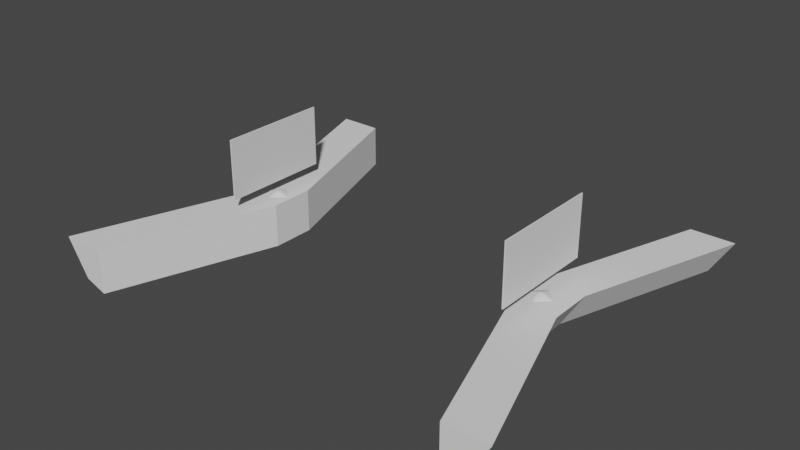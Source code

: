 # Source: DomeRoomDesks.blend  (saved by Blender 3.5.10; exported with 4.5.12 LTS)
import bpy
from mathutils import Matrix  # noqa: F401  (used for matrix-valued properties, if any)

bpy.ops.wm.read_factory_settings(use_empty=True)
scene = bpy.context.scene
scene.name = 'Scene'

# ---- collections
col_collection = bpy.data.collections.new('Collection'); scene.collection.children.link(col_collection)

# ---- world
world_world = bpy.data.worlds.new('World'); scene.world = world_world
world_world.use_nodes = True; world_world.node_tree.nodes.clear()
_N = world_world.node_tree.nodes; _L = world_world.node_tree.links
n0 = _N.new('ShaderNodeOutputWorld'); n0.name = 'World Output'; n0.location = (300, 300)
n1 = _N.new('ShaderNodeBackground'); n1.name = 'Background'; n1.location = (10, 300)
n1.inputs[0].default_value = (0.05088, 0.05088, 0.05088, 1.0)
_L.new(n1.outputs[0], n0.inputs[0])
n0.is_active_output = True
world_world.color = (0.05088, 0.05088, 0.05088)
world_world.use_sun_shadow = False
world_world.sun_shadow_jitter_overblur = 0.0

# ---- meshes
me_cube_001 = bpy.data.meshes.new('Cube.001')
me_cube_001.from_pydata([(0.0, -1.0, -0.6394), (-1.0, -1.0, 1.0), (0.0, 1.0, -0.6394), (-1.0, 1.0, 1.0), (1.0, -1.0, -1.0), (1.0, -1.0, 1.0), (1.0, 1.0, -1.0), (1.0, 1.0, 1.0), (-3.52, 8.56, 1.0), (-2.52, 8.56, -0.6394), (-1.52, 8.56, -1.0), (-1.52, 8.56, 1.0), (-2.52, -8.56, -0.6394), (-3.52, -8.56, 1.0), (-1.52, -8.56, 1.0), (-1.52, -8.56, -1.0)], [], [(0, 1, 3, 2), (7, 6, 10, 11), (6, 7, 5, 4), (5, 1, 13, 14), (2, 6, 4, 0), (7, 3, 1, 5), (9, 8, 11, 10), (6, 2, 9, 10), (3, 7, 11, 8), (2, 3, 8, 9), (15, 14, 13, 12), (4, 5, 14, 15), (1, 0, 12, 13), (0, 4, 15, 12)])
_uv = me_cube_001.uv_layers.new(name='UVMap')
_uv.uv.foreach_set('vector', [0.375, 0.0, 0.625, 0.0, 0.625, 0.25, 0.375, 0.25, 0.625, 0.5, 0.375, 0.5, 0.375, 0.5, 0.625, 0.5, 0.375, 0.5, 0.625, 0.5, 0.625, 0.75, 0.375, 0.75, 0.625, 0.75, 0.875, 0.75, 0.875, 0.75, 0.625, 0.75, 0.125, 0.5, 0.375, 0.5, 0.375, 0.75, 0.125, 0.75, 0.625, 0.5, 0.875, 0.5, 0.875, 0.75, 0.625, 0.75, 0.375, 0.25, 0.625, 0.25, 0.625, 0.5, 0.375, 0.5, 0.375, 0.5, 0.125, 0.5, 0.125, 0.5, 0.375, 0.5, 0.875, 0.5, 0.625, 0.5, 0.625, 0.5, 0.875, 0.5, 0.375, 0.25, 0.625, 0.25, 0.625, 0.25, 0.375, 0.25, 0.375, 0.75, 0.625, 0.75, 0.625, 1.0, 0.375, 1.0, 0.375, 0.75, 0.625, 0.75, 0.625, 0.75, 0.375, 0.75, 0.625, 0.0, 0.375, 0.0, 0.375, 0.0, 0.625, 0.0, 0.125, 0.75, 0.375, 0.75, 0.375, 0.75, 0.125, 0.75])
me_cube_001.update()
me_cube_002 = bpy.data.meshes.new('Cube.002')
me_cube_002.from_pydata([(0.0, -1.0, -0.6394), (-1.0, -1.0, 1.0), (0.0, 1.0, -0.6394), (-1.0, 1.0, 1.0), (1.0, -1.0, -1.0), (1.0, -1.0, 1.0), (1.0, 1.0, -1.0), (1.0, 1.0, 1.0), (-3.52, 8.56, 1.0), (-2.52, 8.56, -0.6394), (-1.52, 8.56, -1.0), (-1.52, 8.56, 1.0), (-2.52, -8.56, -0.6394), (-3.52, -8.56, 1.0), (-1.52, -8.56, 1.0), (-1.52, -8.56, -1.0)], [], [(0, 1, 3, 2), (7, 6, 10, 11), (6, 7, 5, 4), (5, 1, 13, 14), (2, 6, 4, 0), (7, 3, 1, 5), (9, 8, 11, 10), (6, 2, 9, 10), (3, 7, 11, 8), (2, 3, 8, 9), (15, 14, 13, 12), (4, 5, 14, 15), (1, 0, 12, 13), (0, 4, 15, 12)])
_uv = me_cube_002.uv_layers.new(name='UVMap')
_uv.uv.foreach_set('vector', [0.375, 0.0, 0.625, 0.0, 0.625, 0.25, 0.375, 0.25, 0.625, 0.5, 0.375, 0.5, 0.375, 0.5, 0.625, 0.5, 0.375, 0.5, 0.625, 0.5, 0.625, 0.75, 0.375, 0.75, 0.625, 0.75, 0.875, 0.75, 0.875, 0.75, 0.625, 0.75, 0.125, 0.5, 0.375, 0.5, 0.375, 0.75, 0.125, 0.75, 0.625, 0.5, 0.875, 0.5, 0.875, 0.75, 0.625, 0.75, 0.375, 0.25, 0.625, 0.25, 0.625, 0.5, 0.375, 0.5, 0.375, 0.5, 0.125, 0.5, 0.125, 0.5, 0.375, 0.5, 0.875, 0.5, 0.625, 0.5, 0.625, 0.5, 0.875, 0.5, 0.375, 0.25, 0.625, 0.25, 0.625, 0.25, 0.375, 0.25, 0.375, 0.75, 0.625, 0.75, 0.625, 1.0, 0.375, 1.0, 0.375, 0.75, 0.625, 0.75, 0.625, 0.75, 0.375, 0.75, 0.625, 0.0, 0.375, 0.0, 0.375, 0.0, 0.625, 0.0, 0.125, 0.75, 0.375, 0.75, 0.375, 0.75, 0.125, 0.75])
me_cube_002.update()
me_cube = bpy.data.meshes.new('Cube')
me_cube.from_pydata([(-1.0, -1.0, -1.0), (-1.0, -1.0, 1.0), (-1.0, 1.0, -1.0), (-1.0, 1.0, 1.0), (1.0, -1.0, -1.0), (1.0, -1.0, 1.0), (1.0, 1.0, -1.0), (1.0, 1.0, 1.0)], [], [(0, 1, 3, 2), (2, 3, 7, 6), (6, 7, 5, 4), (4, 5, 1, 0), (2, 6, 4, 0), (7, 3, 1, 5)])
_uv = me_cube.uv_layers.new(name='UVMap')
_uv.uv.foreach_set('vector', [0.375, 0.0, 0.625, 0.0, 0.625, 0.25, 0.375, 0.25, 0.375, 0.25, 0.625, 0.25, 0.625, 0.5, 0.375, 0.5, 0.375, 0.5, 0.625, 0.5, 0.625, 0.75, 0.375, 0.75, 0.375, 0.75, 0.625, 0.75, 0.625, 1.0, 0.375, 1.0, 0.125, 0.5, 0.375, 0.5, 0.375, 0.75, 0.125, 0.75, 0.625, 0.5, 0.875, 0.5, 0.875, 0.75, 0.625, 0.75])
me_cube.update()
me_cube_003 = bpy.data.meshes.new('Cube.003')
me_cube_003.from_pydata([(-1.0, -1.0, -1.0), (-1.0, -1.0, 1.0), (-1.0, 1.0, -1.0), (-1.0, 1.0, 1.0), (1.0, -1.0, -1.0), (1.0, -1.0, 1.0), (1.0, 1.0, -1.0), (1.0, 1.0, 1.0)], [], [(0, 1, 3, 2), (2, 3, 7, 6), (6, 7, 5, 4), (4, 5, 1, 0), (2, 6, 4, 0), (7, 3, 1, 5)])
_uv = me_cube_003.uv_layers.new(name='UVMap')
_uv.uv.foreach_set('vector', [0.375, 0.0, 0.625, 0.0, 0.625, 0.25, 0.375, 0.25, 0.375, 0.25, 0.625, 0.25, 0.625, 0.5, 0.375, 0.5, 0.375, 0.5, 0.625, 0.5, 0.625, 0.75, 0.375, 0.75, 0.375, 0.75, 0.625, 0.75, 0.625, 1.0, 0.375, 1.0, 0.125, 0.5, 0.375, 0.5, 0.375, 0.75, 0.125, 0.75, 0.625, 0.5, 0.875, 0.5, 0.875, 0.75, 0.625, 0.75])
me_cube_003.update()

# ---- objects
ob_cube = bpy.data.objects.new('Cube', me_cube_001)
ob_cube_001 = bpy.data.objects.new('Cube.001', me_cube_002)
ob_cube_002 = bpy.data.objects.new('Cube.002', me_cube)
ob_cube_003 = bpy.data.objects.new('Cube.003', me_cube_003)

# ---- transforms, parenting, visibility, modifiers, constraints
ob_cube.location = (-2.867, 0.0, 0.5145)
ob_cube.scale = (0.3969, 0.3969, 0.3969)
ob_cube_001.location = (2.886, 0.0, 0.5145)
ob_cube_001.rotation_euler = (0.0, -0.0, 3.142)
ob_cube_001.scale = (0.3969, 0.3969, 0.3969)
ob_cube_002.location = (2.766, -0.03023, 0.9119)
ob_cube_002.scale = (0.2011, 0.2011, 0.06548)
_m = ob_cube_002.modifiers.new('Bevel', 'BEVEL')
_m.width = 0.9
_m.width_pct = 0.9
_m = ob_cube_002.modifiers.new('Array', 'ARRAY')
_m.relative_offset_displace = (-13.8, 0.0, 0.0)
ob_cube_003.location = (2.766, -0.03929, 1.705)
ob_cube_003.scale = (0.01105, 1.0, 0.5522)
_m = ob_cube_003.modifiers.new('Array', 'ARRAY')
_m.relative_offset_displace = (-251.7, 0.0, 0.0)

# ---- collection membership
col_collection.objects.link(ob_cube)
col_collection.objects.link(ob_cube_001)
col_collection.objects.link(ob_cube_002)
col_collection.objects.link(ob_cube_003)

# ---- scene / render settings (as saved in the file)
scene.frame_start = 1; scene.frame_end = 250; scene.frame_set(1)
scene.render.engine = 'BLENDER_EEVEE_NEXT'
scene.cycles.sampling_pattern = 'TABULATED_SOBOL'
scene.view_settings.view_transform = 'Filmic'
bpy.context.view_layer.update()

# ---- added for rendering (the .blend has no active camera and no usable light): camera, sun
cam_auto = bpy.data.cameras.new('AutoCamera')
cam_auto.lens = 50.0
cam_auto.sensor_width = 36.0
cam_auto.clip_end = 1000.0
ob_auto_camera = bpy.data.objects.new('AutoCamera', cam_auto)
scene.collection.objects.link(ob_auto_camera)
ob_auto_camera.location = (10.3028, -12.3517, 9.42174)
ob_auto_camera.rotation_euler = (1.09748, -7.21219e-08, 0.694738)
scene.camera = ob_auto_camera
light_auto_sun = bpy.data.lights.new('AutoSun', 'SUN')
light_auto_sun.energy = 3.0
light_auto_sun.angle = 0.0523599
ob_auto_sun = bpy.data.objects.new('AutoSun', light_auto_sun)
scene.collection.objects.link(ob_auto_sun)
ob_auto_sun.rotation_euler = (0.872665, 0.174533, 0.523599)
bpy.context.view_layer.update()
